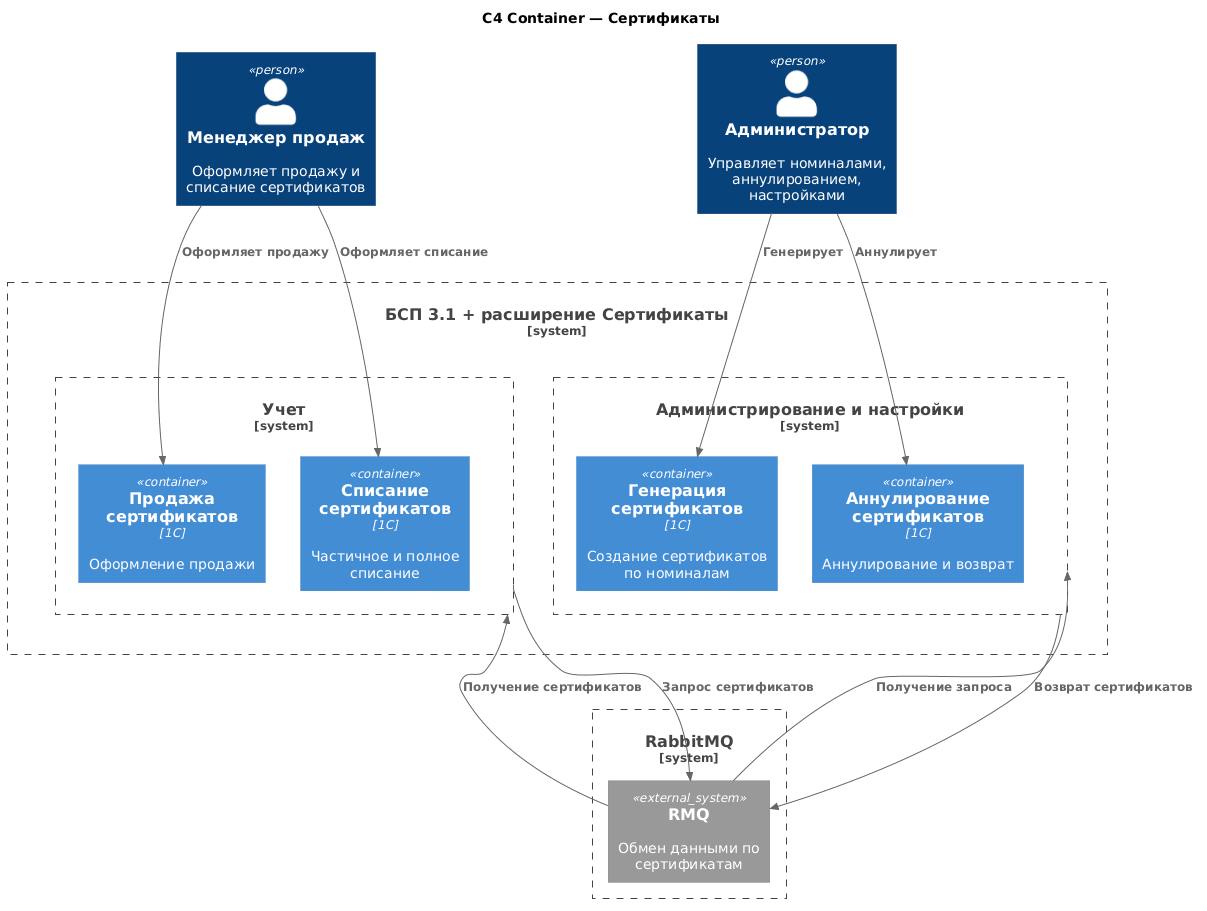

The diagram above was rendered by PlantUML. Its source (embedded in the PNG):
@startuml
!include <C4/C4_Container>

' Принудительная компоновка сверху вниз
LAYOUT_TOP_DOWN()

title C4 Container — Сертификаты

Person(manager, "Менеджер продаж", "Оформляет продажу и списание сертификатов")
Person(admin, "Администратор", "Управляет номиналами, аннулированием, настройками")

System_Boundary(block_bsp, "БСП 3.1 + расширение Сертификаты") {

  System_Boundary(block_adm, "Администрирование и настройки") {
    Container(Gen_Serf, "Генерация сертификатов", "1С", "Создание сертификатов по номиналам")
    Container(annul_serf, "Аннулирование сертификатов", "1С", "Аннулирование и возврат")
  }

  System_Boundary(block_prod, "Учет") {
    Container(sale_Serf, "Продажа сертификатов", "1С", "Оформление продажи")
    Container(Spisanie_serf, "Списание сертификатов", "1С", "Частичное и полное списание")
  }
}

System_Boundary(block_RMQ, "RabbitMQ") {
  System_Ext(rmq, "RMQ", "Обмен данными по сертификатам")
} 

Rel(manager, sale_Serf, "Оформляет продажу")
Rel(manager, Spisanie_serf, "Оформляет списание")
Rel(admin, Gen_Serf, "Генерирует")
Rel(admin, annul_serf, "Аннулирует")

Rel(block_prod, rmq, "Запрос сертификатов")
Rel(block_adm, rmq, "Возврат сертификатов")
Rel(rmq, block_adm, "Получение запроса")
Rel(rmq, block_prod, "Получение сертификатов")

' Невидимая связь, чтобы RMQ гарантированно оказался ниже block_bsp
block_bsp -[hidden]down-> rmq
@enduml